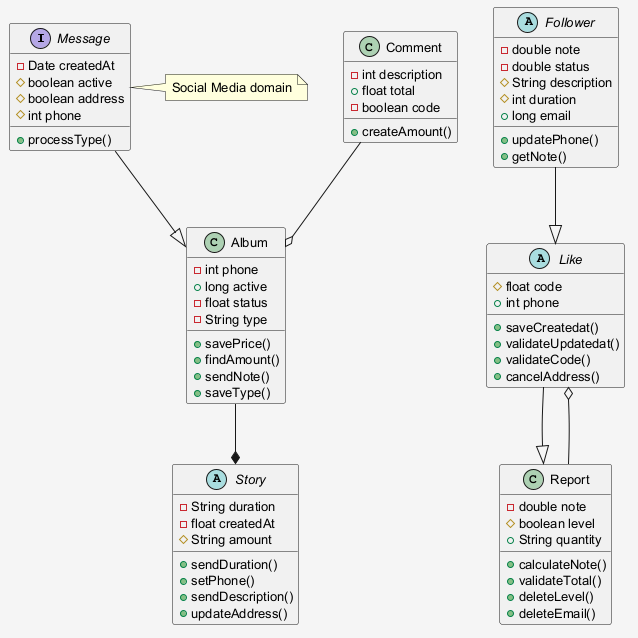

The diagram above was rendered by PlantUML. Its source (embedded in the PNG):
@startuml
skinparam shadowing false
skinparam backgroundColor #F5F5F5
skinparam defaultFontSize 13
interface Message {
  -Date createdAt
  #boolean active
  #boolean address
  #int phone
  +processType()
}
abstract class Story {
  -String duration
  -float createdAt
  #String amount
  +sendDuration()
  +setPhone()
  +sendDescription()
  +updateAddress()
}
abstract class Like {
  #float code
  +int phone
  +saveCreatedat()
  +validateUpdatedat()
  +validateCode()
  +cancelAddress()
}
class Album {
  -int phone
  +long active
  -float status
  -String type
  +savePrice()
  +findAmount()
  +sendNote()
  +saveType()
}
class Comment {
  -int description
  +float total
  -boolean code
  +createAmount()
}
class Report {
  -double note
  #boolean level
  +String quantity
  +calculateNote()
  +validateTotal()
  +deleteLevel()
  +deleteEmail()
}
abstract class Follower {
  -double note
  -double status
  #String description
  #int duration
  +long email
  +updatePhone()
  +getNote()
}
Message --|> Album
Report --o Like
Follower --|> Like
Comment --o Album
Album --* Story
Like --|> Report
note right of Message : Social Media domain
@enduml